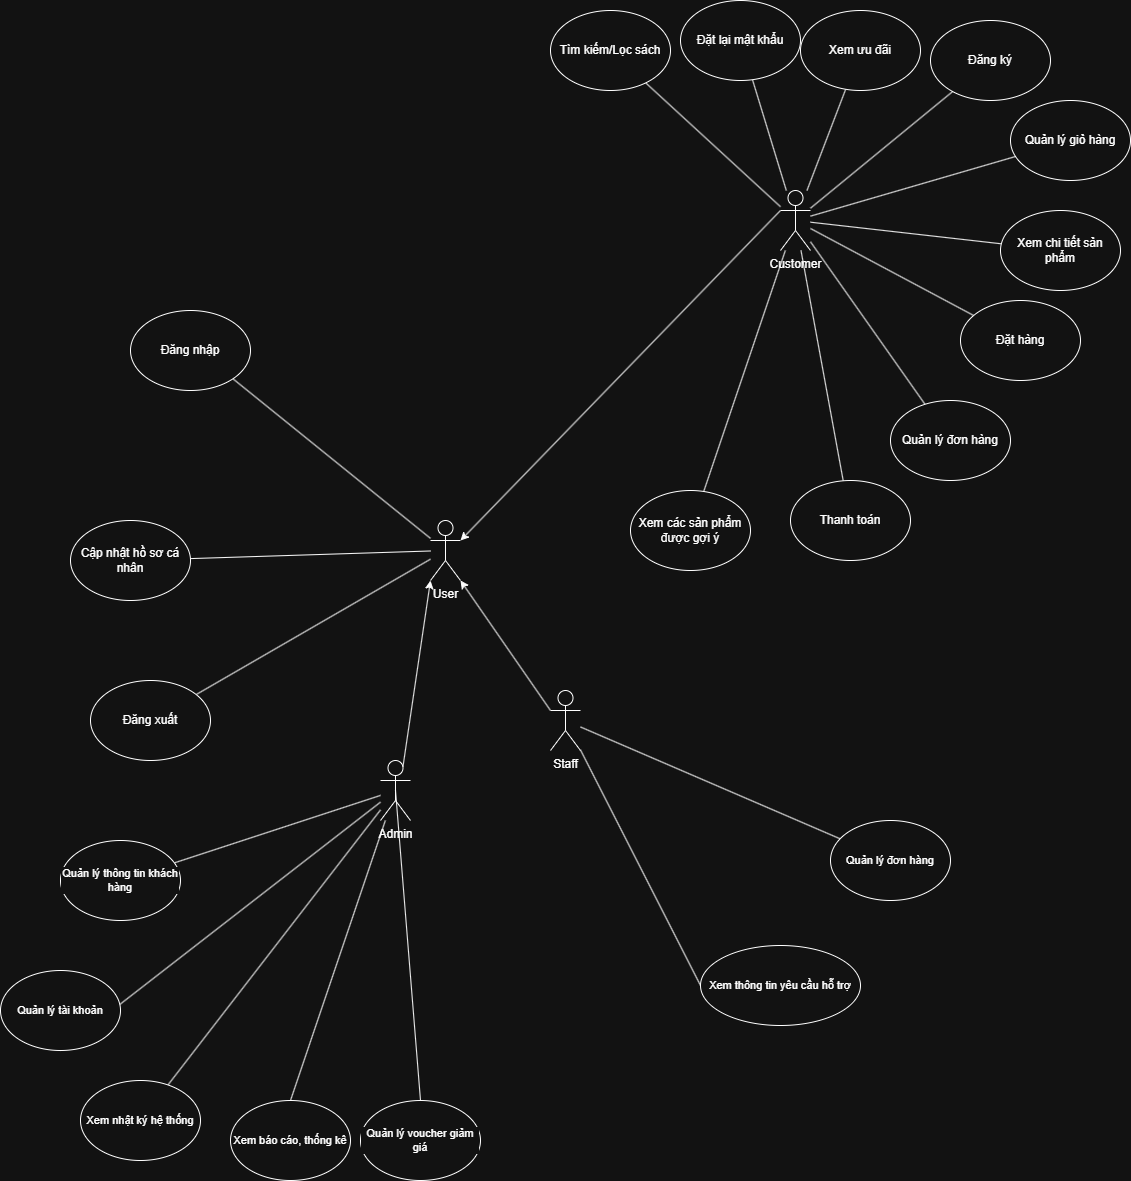

The diagram above was exported from draw.io. Its source (the exported page's mxGraphModel, read from the mxfile embedded in the PNG):
<mxGraphModel dx="4577" dy="2572" grid="1" gridSize="10" guides="1" tooltips="1" connect="1" arrows="1" fold="1" page="1" pageScale="1" pageWidth="827" pageHeight="1169" math="0" shadow="0">
  <root>
    <mxCell id="0" />
    <mxCell id="1" parent="0" />
    <mxCell id="YXmnxNT8gNP1-HaxhLpx-70" edge="1" parent="1" source="YXmnxNT8gNP1-HaxhLpx-1" style="edgeStyle=none;shape=connector;rounded=0;orthogonalLoop=1;jettySize=auto;html=1;strokeColor=default;align=center;verticalAlign=middle;fontFamily=Helvetica;fontSize=11;fontColor=default;labelBackgroundColor=default;endArrow=none;endFill=0;entryX=0.5;entryY=1;entryDx=0;entryDy=0;" target="YXmnxNT8gNP1-HaxhLpx-65">
      <mxGeometry relative="1" as="geometry">
        <mxPoint x="-553.2314805452465" y="509.9999753655792" as="targetPoint" />
      </mxGeometry>
    </mxCell>
    <mxCell id="YXmnxNT8gNP1-HaxhLpx-71" edge="1" parent="1" source="YXmnxNT8gNP1-HaxhLpx-1" style="edgeStyle=none;shape=connector;rounded=0;orthogonalLoop=1;jettySize=auto;html=1;strokeColor=default;align=center;verticalAlign=middle;fontFamily=Helvetica;fontSize=11;fontColor=default;labelBackgroundColor=default;endArrow=none;endFill=0;" target="YXmnxNT8gNP1-HaxhLpx-66">
      <mxGeometry relative="1" as="geometry" />
    </mxCell>
    <mxCell id="YXmnxNT8gNP1-HaxhLpx-73" edge="1" parent="1" source="YXmnxNT8gNP1-HaxhLpx-1" style="edgeStyle=none;shape=connector;rounded=0;orthogonalLoop=1;jettySize=auto;html=1;entryX=0.5;entryY=0;entryDx=0;entryDy=0;strokeColor=default;align=center;verticalAlign=middle;fontFamily=Helvetica;fontSize=11;fontColor=default;labelBackgroundColor=default;endArrow=none;endFill=0;exitX=0.5;exitY=0.5;exitDx=0;exitDy=0;exitPerimeter=0;" target="YXmnxNT8gNP1-HaxhLpx-69">
      <mxGeometry relative="1" as="geometry" />
    </mxCell>
    <mxCell id="YXmnxNT8gNP1-HaxhLpx-78" edge="1" parent="1" source="YXmnxNT8gNP1-HaxhLpx-1" style="edgeStyle=none;shape=connector;rounded=0;orthogonalLoop=1;jettySize=auto;html=1;strokeColor=default;align=center;verticalAlign=middle;fontFamily=Helvetica;fontSize=11;fontColor=default;labelBackgroundColor=default;endArrow=none;endFill=0;" target="YXmnxNT8gNP1-HaxhLpx-67">
      <mxGeometry relative="1" as="geometry" />
    </mxCell>
    <mxCell id="YXmnxNT8gNP1-HaxhLpx-1" parent="1" style="shape=umlActor;verticalLabelPosition=bottom;verticalAlign=top;html=1;outlineConnect=0;" value="Admin&lt;div&gt;&lt;br&gt;&lt;/div&gt;" vertex="1">
      <mxGeometry height="60" width="30" x="-200" y="90" as="geometry" />
    </mxCell>
    <mxCell id="YXmnxNT8gNP1-HaxhLpx-62" edge="1" parent="1" source="YXmnxNT8gNP1-HaxhLpx-2" style="edgeStyle=none;shape=connector;rounded=0;orthogonalLoop=1;jettySize=auto;html=1;strokeColor=default;align=center;verticalAlign=middle;fontFamily=Helvetica;fontSize=11;fontColor=default;labelBackgroundColor=default;endArrow=none;endFill=0;" target="YXmnxNT8gNP1-HaxhLpx-60">
      <mxGeometry relative="1" as="geometry" />
    </mxCell>
    <mxCell id="YXmnxNT8gNP1-HaxhLpx-63" edge="1" parent="1" source="YXmnxNT8gNP1-HaxhLpx-2" style="edgeStyle=none;shape=connector;rounded=0;orthogonalLoop=1;jettySize=auto;html=1;entryX=0;entryY=0.5;entryDx=0;entryDy=0;strokeColor=default;align=center;verticalAlign=middle;fontFamily=Helvetica;fontSize=11;fontColor=default;labelBackgroundColor=default;endArrow=none;endFill=0;" target="YXmnxNT8gNP1-HaxhLpx-61">
      <mxGeometry relative="1" as="geometry" />
    </mxCell>
    <mxCell id="YXmnxNT8gNP1-HaxhLpx-2" parent="1" style="shape=umlActor;verticalLabelPosition=bottom;verticalAlign=top;html=1;outlineConnect=0;" value="Staff&lt;div&gt;&lt;br&gt;&lt;/div&gt;" vertex="1">
      <mxGeometry height="60" width="30" x="-30" y="20" as="geometry" />
    </mxCell>
    <mxCell id="YXmnxNT8gNP1-HaxhLpx-48" edge="1" parent="1" source="YXmnxNT8gNP1-HaxhLpx-3" style="shape=connector;rounded=0;orthogonalLoop=1;jettySize=auto;html=1;strokeColor=default;align=center;verticalAlign=middle;fontFamily=Helvetica;fontSize=11;fontColor=default;labelBackgroundColor=default;endArrow=none;endFill=0;" target="YXmnxNT8gNP1-HaxhLpx-20">
      <mxGeometry relative="1" as="geometry" />
    </mxCell>
    <mxCell id="YXmnxNT8gNP1-HaxhLpx-50" edge="1" parent="1" source="YXmnxNT8gNP1-HaxhLpx-3" style="edgeStyle=none;shape=connector;rounded=0;orthogonalLoop=1;jettySize=auto;html=1;strokeColor=default;align=center;verticalAlign=middle;fontFamily=Helvetica;fontSize=11;fontColor=default;labelBackgroundColor=default;endArrow=none;endFill=0;" target="YXmnxNT8gNP1-HaxhLpx-15">
      <mxGeometry relative="1" as="geometry" />
    </mxCell>
    <mxCell id="YXmnxNT8gNP1-HaxhLpx-51" edge="1" parent="1" source="YXmnxNT8gNP1-HaxhLpx-3" style="edgeStyle=none;shape=connector;rounded=0;orthogonalLoop=1;jettySize=auto;html=1;strokeColor=default;align=center;verticalAlign=middle;fontFamily=Helvetica;fontSize=11;fontColor=default;labelBackgroundColor=default;endArrow=none;endFill=0;" target="YXmnxNT8gNP1-HaxhLpx-37">
      <mxGeometry relative="1" as="geometry" />
    </mxCell>
    <mxCell id="YXmnxNT8gNP1-HaxhLpx-52" edge="1" parent="1" source="YXmnxNT8gNP1-HaxhLpx-3" style="edgeStyle=none;shape=connector;rounded=0;orthogonalLoop=1;jettySize=auto;html=1;strokeColor=default;align=center;verticalAlign=middle;fontFamily=Helvetica;fontSize=11;fontColor=default;labelBackgroundColor=default;endArrow=none;endFill=0;" target="YXmnxNT8gNP1-HaxhLpx-34">
      <mxGeometry relative="1" as="geometry" />
    </mxCell>
    <mxCell id="YXmnxNT8gNP1-HaxhLpx-53" edge="1" parent="1" source="YXmnxNT8gNP1-HaxhLpx-3" style="edgeStyle=none;shape=connector;rounded=0;orthogonalLoop=1;jettySize=auto;html=1;strokeColor=default;align=center;verticalAlign=middle;fontFamily=Helvetica;fontSize=11;fontColor=default;labelBackgroundColor=default;endArrow=none;endFill=0;" target="YXmnxNT8gNP1-HaxhLpx-17">
      <mxGeometry relative="1" as="geometry" />
    </mxCell>
    <mxCell id="YXmnxNT8gNP1-HaxhLpx-54" edge="1" parent="1" source="YXmnxNT8gNP1-HaxhLpx-3" style="edgeStyle=none;shape=connector;rounded=0;orthogonalLoop=1;jettySize=auto;html=1;strokeColor=default;align=center;verticalAlign=middle;fontFamily=Helvetica;fontSize=11;fontColor=default;labelBackgroundColor=default;endArrow=none;endFill=0;" target="YXmnxNT8gNP1-HaxhLpx-30">
      <mxGeometry relative="1" as="geometry" />
    </mxCell>
    <mxCell id="YXmnxNT8gNP1-HaxhLpx-55" edge="1" parent="1" source="YXmnxNT8gNP1-HaxhLpx-3" style="edgeStyle=none;shape=connector;rounded=0;orthogonalLoop=1;jettySize=auto;html=1;strokeColor=default;align=center;verticalAlign=middle;fontFamily=Helvetica;fontSize=11;fontColor=default;labelBackgroundColor=default;endArrow=none;endFill=0;" target="YXmnxNT8gNP1-HaxhLpx-16">
      <mxGeometry relative="1" as="geometry" />
    </mxCell>
    <mxCell id="YXmnxNT8gNP1-HaxhLpx-56" edge="1" parent="1" source="YXmnxNT8gNP1-HaxhLpx-3" style="edgeStyle=none;shape=connector;rounded=0;orthogonalLoop=1;jettySize=auto;html=1;strokeColor=default;align=center;verticalAlign=middle;fontFamily=Helvetica;fontSize=11;fontColor=default;labelBackgroundColor=default;endArrow=none;endFill=0;" target="YXmnxNT8gNP1-HaxhLpx-35">
      <mxGeometry relative="1" as="geometry" />
    </mxCell>
    <mxCell id="YXmnxNT8gNP1-HaxhLpx-57" edge="1" parent="1" source="YXmnxNT8gNP1-HaxhLpx-3" style="edgeStyle=none;shape=connector;rounded=0;orthogonalLoop=1;jettySize=auto;html=1;strokeColor=default;align=center;verticalAlign=middle;fontFamily=Helvetica;fontSize=11;fontColor=default;labelBackgroundColor=default;endArrow=none;endFill=0;" target="YXmnxNT8gNP1-HaxhLpx-38">
      <mxGeometry relative="1" as="geometry" />
    </mxCell>
    <mxCell id="YXmnxNT8gNP1-HaxhLpx-58" edge="1" parent="1" source="YXmnxNT8gNP1-HaxhLpx-3" style="edgeStyle=none;shape=connector;rounded=0;orthogonalLoop=1;jettySize=auto;html=1;strokeColor=default;align=center;verticalAlign=middle;fontFamily=Helvetica;fontSize=11;fontColor=default;labelBackgroundColor=default;endArrow=none;endFill=0;" target="YXmnxNT8gNP1-HaxhLpx-27">
      <mxGeometry relative="1" as="geometry" />
    </mxCell>
    <mxCell id="YXmnxNT8gNP1-HaxhLpx-3" parent="1" style="shape=umlActor;verticalLabelPosition=bottom;verticalAlign=top;html=1;outlineConnect=0;" value="Customer" vertex="1">
      <mxGeometry height="60" width="30" x="200" y="-480" as="geometry" />
    </mxCell>
    <mxCell id="YXmnxNT8gNP1-HaxhLpx-15" parent="1" style="ellipse;whiteSpace=wrap;html=1;" value="Đặt hàng" vertex="1">
      <mxGeometry height="80" width="120" x="380" y="-370" as="geometry" />
    </mxCell>
    <mxCell id="YXmnxNT8gNP1-HaxhLpx-16" parent="1" style="ellipse;whiteSpace=wrap;html=1;" value="Quản lý đơn hàng" vertex="1">
      <mxGeometry height="80" width="120" x="310" y="-270" as="geometry" />
    </mxCell>
    <mxCell id="YXmnxNT8gNP1-HaxhLpx-17" parent="1" style="ellipse;whiteSpace=wrap;html=1;" value="Đặt lại mật khẩu" vertex="1">
      <mxGeometry height="80" width="120" x="100" y="-670" as="geometry" />
    </mxCell>
    <mxCell id="YXmnxNT8gNP1-HaxhLpx-20" parent="1" style="ellipse;whiteSpace=wrap;html=1;" value="Quản lý giỏ hàng" vertex="1">
      <mxGeometry height="80" width="120" x="430" y="-570" as="geometry" />
    </mxCell>
    <mxCell id="YXmnxNT8gNP1-HaxhLpx-27" parent="1" style="ellipse;whiteSpace=wrap;html=1;" value="Đăng ký" vertex="1">
      <mxGeometry height="80" width="120" x="350" y="-650" as="geometry" />
    </mxCell>
    <mxCell id="YXmnxNT8gNP1-HaxhLpx-30" parent="1" style="ellipse;whiteSpace=wrap;html=1;" value="Tìm kiếm/Lọc sách" vertex="1">
      <mxGeometry height="80" width="120" x="-30" y="-660" as="geometry" />
    </mxCell>
    <mxCell id="YXmnxNT8gNP1-HaxhLpx-74" edge="1" parent="1" source="YXmnxNT8gNP1-HaxhLpx-31" style="edgeStyle=none;shape=connector;rounded=0;orthogonalLoop=1;jettySize=auto;html=1;entryX=1;entryY=1;entryDx=0;entryDy=0;strokeColor=default;align=center;verticalAlign=middle;fontFamily=Helvetica;fontSize=11;fontColor=default;labelBackgroundColor=default;endArrow=none;endFill=0;" target="YXmnxNT8gNP1-HaxhLpx-32">
      <mxGeometry relative="1" as="geometry" />
    </mxCell>
    <mxCell id="YXmnxNT8gNP1-HaxhLpx-75" edge="1" parent="1" source="YXmnxNT8gNP1-HaxhLpx-31" style="edgeStyle=none;shape=connector;rounded=0;orthogonalLoop=1;jettySize=auto;html=1;strokeColor=default;align=center;verticalAlign=middle;fontFamily=Helvetica;fontSize=11;fontColor=default;labelBackgroundColor=default;endArrow=none;endFill=0;" target="YXmnxNT8gNP1-HaxhLpx-36">
      <mxGeometry relative="1" as="geometry" />
    </mxCell>
    <mxCell id="YXmnxNT8gNP1-HaxhLpx-76" edge="1" parent="1" source="YXmnxNT8gNP1-HaxhLpx-31" style="edgeStyle=none;shape=connector;rounded=0;orthogonalLoop=1;jettySize=auto;html=1;strokeColor=default;align=center;verticalAlign=middle;fontFamily=Helvetica;fontSize=11;fontColor=default;labelBackgroundColor=default;endArrow=none;endFill=0;" target="YXmnxNT8gNP1-HaxhLpx-33">
      <mxGeometry relative="1" as="geometry" />
    </mxCell>
    <mxCell id="YXmnxNT8gNP1-HaxhLpx-31" parent="1" style="shape=umlActor;verticalLabelPosition=bottom;verticalAlign=top;html=1;outlineConnect=0;" value="User" vertex="1">
      <mxGeometry height="60" width="30" x="-150" y="-150" as="geometry" />
    </mxCell>
    <mxCell id="YXmnxNT8gNP1-HaxhLpx-32" parent="1" style="ellipse;whiteSpace=wrap;html=1;" value="Đăng nhập" vertex="1">
      <mxGeometry height="80" width="120" x="-450" y="-360" as="geometry" />
    </mxCell>
    <mxCell id="YXmnxNT8gNP1-HaxhLpx-33" parent="1" style="ellipse;whiteSpace=wrap;html=1;" value="Đăng xuất" vertex="1">
      <mxGeometry height="80" width="120" x="-490" y="10" as="geometry" />
    </mxCell>
    <mxCell id="YXmnxNT8gNP1-HaxhLpx-34" parent="1" style="ellipse;whiteSpace=wrap;html=1;" value="Xem các sản phẩm được gợi ý" vertex="1">
      <mxGeometry height="80" width="120" x="50" y="-180" as="geometry" />
    </mxCell>
    <mxCell id="YXmnxNT8gNP1-HaxhLpx-35" parent="1" style="ellipse;whiteSpace=wrap;html=1;" value="Xem chi tiết sản phẩm" vertex="1">
      <mxGeometry height="80" width="120" x="420" y="-460" as="geometry" />
    </mxCell>
    <mxCell id="YXmnxNT8gNP1-HaxhLpx-36" parent="1" style="ellipse;whiteSpace=wrap;html=1;" value="Cập nhật hồ sơ cá nhân" vertex="1">
      <mxGeometry height="80" width="120" x="-510" y="-150" as="geometry" />
    </mxCell>
    <mxCell id="YXmnxNT8gNP1-HaxhLpx-37" parent="1" style="ellipse;whiteSpace=wrap;html=1;" value="Thanh toán" vertex="1">
      <mxGeometry height="80" width="120" x="210" y="-190" as="geometry" />
    </mxCell>
    <mxCell id="YXmnxNT8gNP1-HaxhLpx-38" parent="1" style="ellipse;whiteSpace=wrap;html=1;" value="Xem ưu đãi" vertex="1">
      <mxGeometry height="80" width="120" x="220" y="-660" as="geometry" />
    </mxCell>
    <mxCell id="YXmnxNT8gNP1-HaxhLpx-60" parent="1" style="ellipse;whiteSpace=wrap;html=1;fontFamily=Helvetica;fontSize=11;fontColor=default;labelBackgroundColor=default;" value="Quản lý đơn hàng" vertex="1">
      <mxGeometry height="80" width="120" x="250" y="150" as="geometry" />
    </mxCell>
    <mxCell id="YXmnxNT8gNP1-HaxhLpx-61" parent="1" style="ellipse;whiteSpace=wrap;html=1;fontFamily=Helvetica;fontSize=11;fontColor=default;labelBackgroundColor=default;" value="Xem thông tin yêu cầu hỗ trợ" vertex="1">
      <mxGeometry height="80" width="160" x="120" y="275" as="geometry" />
    </mxCell>
    <mxCell id="YXmnxNT8gNP1-HaxhLpx-65" parent="1" style="ellipse;whiteSpace=wrap;html=1;fontFamily=Helvetica;fontSize=11;fontColor=default;labelBackgroundColor=default;" value="Quản lý tài khoản" vertex="1">
      <mxGeometry height="80" width="120" x="-580" y="300" as="geometry" />
    </mxCell>
    <mxCell id="YXmnxNT8gNP1-HaxhLpx-66" parent="1" style="ellipse;whiteSpace=wrap;html=1;fontFamily=Helvetica;fontSize=11;fontColor=default;labelBackgroundColor=default;" value="Xem nhật ký hệ thống" vertex="1">
      <mxGeometry height="80" width="120" x="-500" y="410" as="geometry" />
    </mxCell>
    <mxCell id="YXmnxNT8gNP1-HaxhLpx-67" parent="1" style="ellipse;whiteSpace=wrap;html=1;fontFamily=Helvetica;fontSize=11;fontColor=default;labelBackgroundColor=default;" value="Quản lý thông tin khách hàng" vertex="1">
      <mxGeometry height="80" width="120" x="-520" y="170" as="geometry" />
    </mxCell>
    <mxCell id="YXmnxNT8gNP1-HaxhLpx-69" parent="1" style="ellipse;whiteSpace=wrap;html=1;fontFamily=Helvetica;fontSize=11;fontColor=default;labelBackgroundColor=default;" value="Quản lý voucher giảm giá" vertex="1">
      <mxGeometry height="80" width="120" x="-220" y="430" as="geometry" />
    </mxCell>
    <mxCell id="YXmnxNT8gNP1-HaxhLpx-79" edge="1" parent="1" source="YXmnxNT8gNP1-HaxhLpx-1" style="edgeStyle=none;shape=connector;rounded=0;orthogonalLoop=1;jettySize=auto;html=1;entryX=0.5;entryY=0;entryDx=0;entryDy=0;strokeColor=default;align=center;verticalAlign=middle;fontFamily=Helvetica;fontSize=11;fontColor=default;labelBackgroundColor=default;endArrow=none;endFill=0;" target="YXmnxNT8gNP1-HaxhLpx-68" value="">
      <mxGeometry relative="1" as="geometry">
        <mxPoint x="-435" y="310" as="sourcePoint" />
        <mxPoint x="-510" y="803" as="targetPoint" />
      </mxGeometry>
    </mxCell>
    <mxCell id="YXmnxNT8gNP1-HaxhLpx-68" parent="1" style="ellipse;whiteSpace=wrap;html=1;fontFamily=Helvetica;fontSize=11;fontColor=default;labelBackgroundColor=default;" value="Xem báo cáo, thống kê" vertex="1">
      <mxGeometry height="80" width="120" x="-350" y="430" as="geometry" />
    </mxCell>
    <mxCell id="YXmnxNT8gNP1-HaxhLpx-80" edge="1" parent="1" source="YXmnxNT8gNP1-HaxhLpx-1" style="endArrow=classic;html=1;rounded=0;strokeColor=default;align=center;verticalAlign=middle;fontFamily=Helvetica;fontSize=11;fontColor=default;labelBackgroundColor=default;exitX=0.75;exitY=0.1;exitDx=0;exitDy=0;exitPerimeter=0;entryX=0;entryY=1;entryDx=0;entryDy=0;entryPerimeter=0;" target="YXmnxNT8gNP1-HaxhLpx-31" value="">
      <mxGeometry height="50" relative="1" width="50" as="geometry">
        <mxPoint x="40" y="80" as="sourcePoint" />
        <mxPoint x="90" y="30" as="targetPoint" />
      </mxGeometry>
    </mxCell>
    <mxCell id="YXmnxNT8gNP1-HaxhLpx-83" edge="1" parent="1" source="YXmnxNT8gNP1-HaxhLpx-3" style="endArrow=classic;html=1;rounded=0;strokeColor=default;align=center;verticalAlign=middle;fontFamily=Helvetica;fontSize=11;fontColor=default;labelBackgroundColor=default;exitX=0;exitY=0.3333333333333333;exitDx=0;exitDy=0;exitPerimeter=0;entryX=1;entryY=0.3333333333333333;entryDx=0;entryDy=0;entryPerimeter=0;" target="YXmnxNT8gNP1-HaxhLpx-31" value="">
      <mxGeometry height="50" relative="1" width="50" as="geometry">
        <mxPoint x="40" y="246" as="sourcePoint" />
        <mxPoint x="312" y="-100" as="targetPoint" />
      </mxGeometry>
    </mxCell>
    <mxCell id="YXmnxNT8gNP1-HaxhLpx-84" edge="1" parent="1" source="YXmnxNT8gNP1-HaxhLpx-2" style="endArrow=classic;html=1;rounded=0;strokeColor=default;align=center;verticalAlign=middle;fontFamily=Helvetica;fontSize=11;fontColor=default;labelBackgroundColor=default;exitX=0;exitY=0.3333333333333333;exitDx=0;exitDy=0;exitPerimeter=0;entryX=1;entryY=1;entryDx=0;entryDy=0;entryPerimeter=0;" target="YXmnxNT8gNP1-HaxhLpx-31" value="">
      <mxGeometry height="50" relative="1" width="50" as="geometry">
        <mxPoint x="-20" y="506" as="sourcePoint" />
        <mxPoint x="252" y="160" as="targetPoint" />
      </mxGeometry>
    </mxCell>
  </root>
</mxGraphModel>